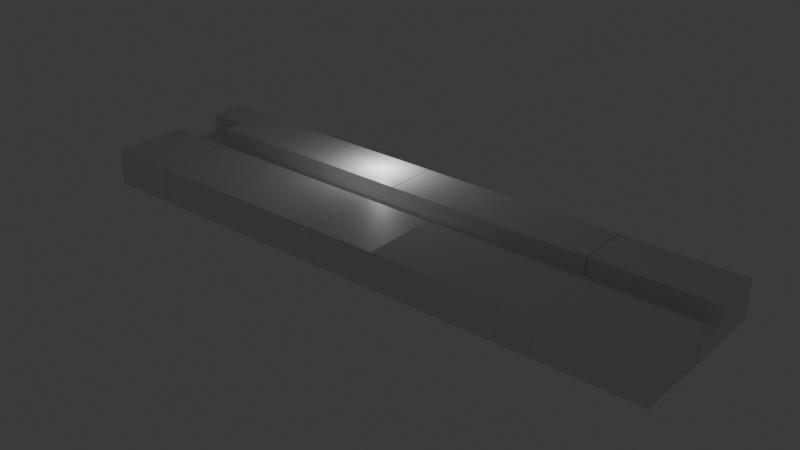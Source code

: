 # Source: floor3.blend  (saved by Blender 4.3.32; exported with 4.5.12 LTS)
import bpy
from mathutils import Matrix  # noqa: F401  (used for matrix-valued properties, if any)

bpy.ops.wm.read_factory_settings(use_empty=True)
scene = bpy.context.scene
scene.name = 'Scene'

# ---- collections
col_collection = bpy.data.collections.new('Collection'); scene.collection.children.link(col_collection)

# ---- materials (node trees are filled in below, after node groups)
mat_material = bpy.data.materials.new('Material')
mat_material.alpha_threshold = 0.0
mat_material.roughness = 0.5
mat_material.line_color = (0.0, 0.0, 0.0, 1.0)
mat_material_001 = bpy.data.materials.new('Material.001')
mat_material_001.alpha_threshold = 0.0
mat_material_001.roughness = 0.5
mat_material_001.line_color = (0.0, 0.0, 0.0, 1.0)
mat_material_002 = bpy.data.materials.new('Material.002')
mat_material_002.alpha_threshold = 0.0
mat_material_002.roughness = 0.5
mat_material_002.line_color = (0.0, 0.0, 0.0, 1.0)
mat_material_003 = bpy.data.materials.new('Material.003')
mat_material_003.alpha_threshold = 0.0
mat_material_003.roughness = 0.5
mat_material_003.line_color = (0.0, 0.0, 0.0, 1.0)
mat_material_004 = bpy.data.materials.new('Material.004')
mat_material_004.alpha_threshold = 0.0
mat_material_004.roughness = 0.5
mat_material_004.line_color = (0.0, 0.0, 0.0, 1.0)
mat_material_005 = bpy.data.materials.new('Material.005')
mat_material_005.alpha_threshold = 0.0
mat_material_005.roughness = 0.5
mat_material_005.line_color = (0.0, 0.0, 0.0, 1.0)
mat_material_006 = bpy.data.materials.new('Material.006')
mat_material_006.alpha_threshold = 0.0
mat_material_006.roughness = 0.5
mat_material_006.line_color = (0.0, 0.0, 0.0, 1.0)
mat_material_007 = bpy.data.materials.new('Material.007')
mat_material_007.alpha_threshold = 0.0
mat_material_007.roughness = 0.5
mat_material_007.line_color = (0.0, 0.0, 0.0, 1.0)
mat_material_008 = bpy.data.materials.new('Material.008')
mat_material_008.alpha_threshold = 0.0
mat_material_008.roughness = 0.5
mat_material_008.line_color = (0.0, 0.0, 0.0, 1.0)
mat_material_009 = bpy.data.materials.new('Material.009')
mat_material_009.alpha_threshold = 0.0
mat_material_009.roughness = 0.5
mat_material_009.line_color = (0.0, 0.0, 0.0, 1.0)
mat_material_010 = bpy.data.materials.new('Material.010')
mat_material_010.alpha_threshold = 0.0
mat_material_010.roughness = 0.5
mat_material_010.line_color = (0.0, 0.0, 0.0, 1.0)
mat_material_011 = bpy.data.materials.new('Material.011')
mat_material_011.alpha_threshold = 0.0
mat_material_011.roughness = 0.5
mat_material_011.line_color = (0.0, 0.0, 0.0, 1.0)
mat_material_012 = bpy.data.materials.new('Material.012')
mat_material_012.alpha_threshold = 0.0
mat_material_012.roughness = 0.5
mat_material_012.line_color = (0.0, 0.0, 0.0, 1.0)
mat_material_013 = bpy.data.materials.new('Material.013')
mat_material_013.alpha_threshold = 0.0
mat_material_013.roughness = 0.5
mat_material_013.line_color = (0.0, 0.0, 0.0, 1.0)
mat_material_014 = bpy.data.materials.new('Material.014')
mat_material_014.alpha_threshold = 0.0
mat_material_014.roughness = 0.5
mat_material_014.line_color = (0.0, 0.0, 0.0, 1.0)
mat_material_015 = bpy.data.materials.new('Material.015')
mat_material_015.alpha_threshold = 0.0
mat_material_015.roughness = 0.5
mat_material_015.line_color = (0.0, 0.0, 0.0, 1.0)
mat_material_016 = bpy.data.materials.new('Material.016')
mat_material_016.alpha_threshold = 0.0
mat_material_016.roughness = 0.5
mat_material_016.line_color = (0.0, 0.0, 0.0, 1.0)
mat_material_017 = bpy.data.materials.new('Material.017')
mat_material_017.alpha_threshold = 0.0
mat_material_017.roughness = 0.5
mat_material_017.line_color = (0.0, 0.0, 0.0, 1.0)
mat_material_018 = bpy.data.materials.new('Material.018')
mat_material_018.alpha_threshold = 0.0
mat_material_018.roughness = 0.5
mat_material_018.line_color = (0.0, 0.0, 0.0, 1.0)
mat_material_019 = bpy.data.materials.new('Material.019')
mat_material_019.alpha_threshold = 0.0
mat_material_019.roughness = 0.5
mat_material_019.line_color = (0.0, 0.0, 0.0, 1.0)

# ---- material node trees
mat_material.use_nodes = True; mat_material.node_tree.nodes.clear()
_N = mat_material.node_tree.nodes; _L = mat_material.node_tree.links
n0 = _N.new('ShaderNodeOutputMaterial'); n0.name = 'Material Output'; n0.location = (300, 300)
n1 = _N.new('ShaderNodeBsdfPrincipled'); n1.name = 'Principled BSDF'; n1.location = (10, 300)
n1.inputs[3].default_value = 1.45
_L.new(n1.outputs[0], n0.inputs[0])
n0.is_active_output = True
mat_material_001.use_nodes = True; mat_material_001.node_tree.nodes.clear()
_N = mat_material_001.node_tree.nodes; _L = mat_material_001.node_tree.links
n0 = _N.new('ShaderNodeOutputMaterial'); n0.name = 'Material Output'; n0.location = (300, 300)
n1 = _N.new('ShaderNodeBsdfPrincipled'); n1.name = 'Principled BSDF'; n1.location = (10, 300)
n1.inputs[3].default_value = 1.45
_L.new(n1.outputs[0], n0.inputs[0])
n0.is_active_output = True
mat_material_002.use_nodes = True; mat_material_002.node_tree.nodes.clear()
_N = mat_material_002.node_tree.nodes; _L = mat_material_002.node_tree.links
n0 = _N.new('ShaderNodeOutputMaterial'); n0.name = 'Material Output'; n0.location = (300, 300)
n1 = _N.new('ShaderNodeBsdfPrincipled'); n1.name = 'Principled BSDF'; n1.location = (10, 300)
n1.inputs[3].default_value = 1.45
_L.new(n1.outputs[0], n0.inputs[0])
n0.is_active_output = True
mat_material_003.use_nodes = True; mat_material_003.node_tree.nodes.clear()
_N = mat_material_003.node_tree.nodes; _L = mat_material_003.node_tree.links
n0 = _N.new('ShaderNodeOutputMaterial'); n0.name = 'Material Output'; n0.location = (300, 300)
n1 = _N.new('ShaderNodeBsdfPrincipled'); n1.name = 'Principled BSDF'; n1.location = (10, 300)
n1.inputs[3].default_value = 1.45
_L.new(n1.outputs[0], n0.inputs[0])
n0.is_active_output = True
mat_material_004.use_nodes = True; mat_material_004.node_tree.nodes.clear()
_N = mat_material_004.node_tree.nodes; _L = mat_material_004.node_tree.links
n0 = _N.new('ShaderNodeOutputMaterial'); n0.name = 'Material Output'; n0.location = (300, 300)
n1 = _N.new('ShaderNodeBsdfPrincipled'); n1.name = 'Principled BSDF'; n1.location = (10, 300)
n1.inputs[3].default_value = 1.45
_L.new(n1.outputs[0], n0.inputs[0])
n0.is_active_output = True
mat_material_005.use_nodes = True; mat_material_005.node_tree.nodes.clear()
_N = mat_material_005.node_tree.nodes; _L = mat_material_005.node_tree.links
n0 = _N.new('ShaderNodeOutputMaterial'); n0.name = 'Material Output'; n0.location = (300, 300)
n1 = _N.new('ShaderNodeBsdfPrincipled'); n1.name = 'Principled BSDF'; n1.location = (10, 300)
n1.inputs[3].default_value = 1.45
_L.new(n1.outputs[0], n0.inputs[0])
n0.is_active_output = True
mat_material_006.use_nodes = True; mat_material_006.node_tree.nodes.clear()
_N = mat_material_006.node_tree.nodes; _L = mat_material_006.node_tree.links
n0 = _N.new('ShaderNodeOutputMaterial'); n0.name = 'Material Output'; n0.location = (300, 300)
n1 = _N.new('ShaderNodeBsdfPrincipled'); n1.name = 'Principled BSDF'; n1.location = (10, 300)
n1.inputs[3].default_value = 1.45
_L.new(n1.outputs[0], n0.inputs[0])
n0.is_active_output = True
mat_material_007.use_nodes = True; mat_material_007.node_tree.nodes.clear()
_N = mat_material_007.node_tree.nodes; _L = mat_material_007.node_tree.links
n0 = _N.new('ShaderNodeOutputMaterial'); n0.name = 'Material Output'; n0.location = (300, 300)
n1 = _N.new('ShaderNodeBsdfPrincipled'); n1.name = 'Principled BSDF'; n1.location = (10, 300)
n1.inputs[3].default_value = 1.45
_L.new(n1.outputs[0], n0.inputs[0])
n0.is_active_output = True
mat_material_008.use_nodes = True; mat_material_008.node_tree.nodes.clear()
_N = mat_material_008.node_tree.nodes; _L = mat_material_008.node_tree.links
n0 = _N.new('ShaderNodeOutputMaterial'); n0.name = 'Material Output'; n0.location = (300, 300)
n1 = _N.new('ShaderNodeBsdfPrincipled'); n1.name = 'Principled BSDF'; n1.location = (10, 300)
n1.inputs[3].default_value = 1.45
_L.new(n1.outputs[0], n0.inputs[0])
n0.is_active_output = True
mat_material_009.use_nodes = True; mat_material_009.node_tree.nodes.clear()
_N = mat_material_009.node_tree.nodes; _L = mat_material_009.node_tree.links
n0 = _N.new('ShaderNodeOutputMaterial'); n0.name = 'Material Output'; n0.location = (300, 300)
n1 = _N.new('ShaderNodeBsdfPrincipled'); n1.name = 'Principled BSDF'; n1.location = (10, 300)
n1.inputs[3].default_value = 1.45
_L.new(n1.outputs[0], n0.inputs[0])
n0.is_active_output = True
mat_material_010.use_nodes = True; mat_material_010.node_tree.nodes.clear()
_N = mat_material_010.node_tree.nodes; _L = mat_material_010.node_tree.links
n0 = _N.new('ShaderNodeOutputMaterial'); n0.name = 'Material Output'; n0.location = (300, 300)
n1 = _N.new('ShaderNodeBsdfPrincipled'); n1.name = 'Principled BSDF'; n1.location = (10, 300)
n1.inputs[3].default_value = 1.45
_L.new(n1.outputs[0], n0.inputs[0])
n0.is_active_output = True
mat_material_011.use_nodes = True; mat_material_011.node_tree.nodes.clear()
_N = mat_material_011.node_tree.nodes; _L = mat_material_011.node_tree.links
n0 = _N.new('ShaderNodeOutputMaterial'); n0.name = 'Material Output'; n0.location = (300, 300)
n1 = _N.new('ShaderNodeBsdfPrincipled'); n1.name = 'Principled BSDF'; n1.location = (10, 300)
n1.inputs[3].default_value = 1.45
_L.new(n1.outputs[0], n0.inputs[0])
n0.is_active_output = True
mat_material_012.use_nodes = True; mat_material_012.node_tree.nodes.clear()
_N = mat_material_012.node_tree.nodes; _L = mat_material_012.node_tree.links
n0 = _N.new('ShaderNodeOutputMaterial'); n0.name = 'Material Output'; n0.location = (300, 300)
n1 = _N.new('ShaderNodeBsdfPrincipled'); n1.name = 'Principled BSDF'; n1.location = (10, 300)
n1.inputs[3].default_value = 1.45
_L.new(n1.outputs[0], n0.inputs[0])
n0.is_active_output = True
mat_material_013.use_nodes = True; mat_material_013.node_tree.nodes.clear()
_N = mat_material_013.node_tree.nodes; _L = mat_material_013.node_tree.links
n0 = _N.new('ShaderNodeOutputMaterial'); n0.name = 'Material Output'; n0.location = (300, 300)
n1 = _N.new('ShaderNodeBsdfPrincipled'); n1.name = 'Principled BSDF'; n1.location = (10, 300)
n1.inputs[3].default_value = 1.45
_L.new(n1.outputs[0], n0.inputs[0])
n0.is_active_output = True
mat_material_014.use_nodes = True; mat_material_014.node_tree.nodes.clear()
_N = mat_material_014.node_tree.nodes; _L = mat_material_014.node_tree.links
n0 = _N.new('ShaderNodeOutputMaterial'); n0.name = 'Material Output'; n0.location = (300, 300)
n1 = _N.new('ShaderNodeBsdfPrincipled'); n1.name = 'Principled BSDF'; n1.location = (10, 300)
n1.inputs[3].default_value = 1.45
_L.new(n1.outputs[0], n0.inputs[0])
n0.is_active_output = True
mat_material_015.use_nodes = True; mat_material_015.node_tree.nodes.clear()
_N = mat_material_015.node_tree.nodes; _L = mat_material_015.node_tree.links
n0 = _N.new('ShaderNodeOutputMaterial'); n0.name = 'Material Output'; n0.location = (300, 300)
n1 = _N.new('ShaderNodeBsdfPrincipled'); n1.name = 'Principled BSDF'; n1.location = (10, 300)
n1.inputs[3].default_value = 1.45
_L.new(n1.outputs[0], n0.inputs[0])
n0.is_active_output = True
mat_material_016.use_nodes = True; mat_material_016.node_tree.nodes.clear()
_N = mat_material_016.node_tree.nodes; _L = mat_material_016.node_tree.links
n0 = _N.new('ShaderNodeOutputMaterial'); n0.name = 'Material Output'; n0.location = (300, 300)
n1 = _N.new('ShaderNodeBsdfPrincipled'); n1.name = 'Principled BSDF'; n1.location = (10, 300)
n1.inputs[3].default_value = 1.45
_L.new(n1.outputs[0], n0.inputs[0])
n0.is_active_output = True
mat_material_017.use_nodes = True; mat_material_017.node_tree.nodes.clear()
_N = mat_material_017.node_tree.nodes; _L = mat_material_017.node_tree.links
n0 = _N.new('ShaderNodeOutputMaterial'); n0.name = 'Material Output'; n0.location = (300, 300)
n1 = _N.new('ShaderNodeBsdfPrincipled'); n1.name = 'Principled BSDF'; n1.location = (10, 300)
n1.inputs[3].default_value = 1.45
_L.new(n1.outputs[0], n0.inputs[0])
n0.is_active_output = True
mat_material_018.use_nodes = True; mat_material_018.node_tree.nodes.clear()
_N = mat_material_018.node_tree.nodes; _L = mat_material_018.node_tree.links
n0 = _N.new('ShaderNodeOutputMaterial'); n0.name = 'Material Output'; n0.location = (300, 300)
n1 = _N.new('ShaderNodeBsdfPrincipled'); n1.name = 'Principled BSDF'; n1.location = (10, 300)
n1.inputs[3].default_value = 1.45
_L.new(n1.outputs[0], n0.inputs[0])
n0.is_active_output = True
mat_material_019.use_nodes = True; mat_material_019.node_tree.nodes.clear()
_N = mat_material_019.node_tree.nodes; _L = mat_material_019.node_tree.links
n0 = _N.new('ShaderNodeOutputMaterial'); n0.name = 'Material Output'; n0.location = (300, 300)
n1 = _N.new('ShaderNodeBsdfPrincipled'); n1.name = 'Principled BSDF'; n1.location = (10, 300)
n1.inputs[3].default_value = 1.45
_L.new(n1.outputs[0], n0.inputs[0])
n0.is_active_output = True

# ---- world
world_world = bpy.data.worlds.new('World'); scene.world = world_world
world_world.use_nodes = True; world_world.node_tree.nodes.clear()
_N = world_world.node_tree.nodes; _L = world_world.node_tree.links
n0 = _N.new('ShaderNodeOutputWorld'); n0.name = 'World Output'; n0.location = (300, 300)
n1 = _N.new('ShaderNodeBackground'); n1.name = 'Background'; n1.location = (10, 300)
n1.inputs[0].default_value = (0.05088, 0.05088, 0.05088, 1.0)
_L.new(n1.outputs[0], n0.inputs[0])
n0.is_active_output = True
world_world.color = (0.05088, 0.05088, 0.05088)
world_world.sun_shadow_jitter_overblur = 0.0

# ---- lights
light_light = bpy.data.lights.new('Light', 'POINT')
light_light.energy = 1000.0
light_light.shadow_soft_size = 0.1

# ---- meshes
me_cube = bpy.data.meshes.new('Cube')
me_cube.from_pydata([(1.0, 1.0, 1.0), (1.0, 1.0, -1.0), (1.0, -1.0, 1.0), (1.0, -1.0, -1.0), (-1.0, 1.0, 1.0), (-1.0, 1.0, -1.0), (-1.0, -1.0, 1.0), (-1.0, -1.0, -1.0)], [], [(0, 4, 6, 2), (3, 2, 6, 7), (7, 6, 4, 5), (5, 1, 3, 7), (1, 0, 2, 3), (5, 4, 0, 1)])
_uv = me_cube.uv_layers.new(name='UVMap')
_uv.uv.foreach_set('vector', [0.625, 0.5, 0.875, 0.5, 0.875, 0.75, 0.625, 0.75, 0.375, 0.75, 0.625, 0.75, 0.625, 1.0, 0.375, 1.0, 0.375, 0.0, 0.625, 0.0, 0.625, 0.25, 0.375, 0.25, 0.125, 0.5, 0.375, 0.5, 0.375, 0.75, 0.125, 0.75, 0.375, 0.5, 0.625, 0.5, 0.625, 0.75, 0.375, 0.75, 0.375, 0.25, 0.625, 0.25, 0.625, 0.5, 0.375, 0.5])
me_cube.materials.append(mat_material)
me_cube.use_mirror_vertex_groups = False
me_cube.update()
me_cube_001 = bpy.data.meshes.new('Cube.001')
me_cube_001.from_pydata([(1.0, 1.0, 1.0), (1.0, 1.0, -1.0), (1.0, -1.0, 1.0), (1.0, -1.0, -1.0), (-1.0, 1.0, 1.0), (-1.0, 1.0, -1.0), (-1.0, -1.0, 1.0), (-1.0, -1.0, -1.0)], [], [(0, 4, 6, 2), (3, 2, 6, 7), (7, 6, 4, 5), (5, 1, 3, 7), (1, 0, 2, 3), (5, 4, 0, 1)])
_uv = me_cube_001.uv_layers.new(name='UVMap')
_uv.uv.foreach_set('vector', [0.625, 0.5, 0.875, 0.5, 0.875, 0.75, 0.625, 0.75, 0.375, 0.75, 0.625, 0.75, 0.625, 1.0, 0.375, 1.0, 0.375, 0.0, 0.625, 0.0, 0.625, 0.25, 0.375, 0.25, 0.125, 0.5, 0.375, 0.5, 0.375, 0.75, 0.125, 0.75, 0.375, 0.5, 0.625, 0.5, 0.625, 0.75, 0.375, 0.75, 0.375, 0.25, 0.625, 0.25, 0.625, 0.5, 0.375, 0.5])
me_cube_001.materials.append(mat_material_001)
me_cube_001.use_mirror_vertex_groups = False
me_cube_001.update()
me_cube_002 = bpy.data.meshes.new('Cube.002')
me_cube_002.from_pydata([(1.0, 1.0, 1.0), (1.0, 1.0, -1.0), (1.0, -1.0, 1.0), (1.0, -1.0, -1.0), (-1.0, 1.0, 1.0), (-1.0, 1.0, -1.0), (-1.0, -1.0, 1.0), (-1.0, -1.0, -1.0)], [], [(0, 4, 6, 2), (3, 2, 6, 7), (7, 6, 4, 5), (5, 1, 3, 7), (1, 0, 2, 3), (5, 4, 0, 1)])
_uv = me_cube_002.uv_layers.new(name='UVMap')
_uv.uv.foreach_set('vector', [0.625, 0.5, 0.875, 0.5, 0.875, 0.75, 0.625, 0.75, 0.375, 0.75, 0.625, 0.75, 0.625, 1.0, 0.375, 1.0, 0.375, 0.0, 0.625, 0.0, 0.625, 0.25, 0.375, 0.25, 0.125, 0.5, 0.375, 0.5, 0.375, 0.75, 0.125, 0.75, 0.375, 0.5, 0.625, 0.5, 0.625, 0.75, 0.375, 0.75, 0.375, 0.25, 0.625, 0.25, 0.625, 0.5, 0.375, 0.5])
me_cube_002.materials.append(mat_material_002)
me_cube_002.use_mirror_vertex_groups = False
me_cube_002.update()
me_cube_003 = bpy.data.meshes.new('Cube.003')
me_cube_003.from_pydata([(1.0, 1.0, 1.0), (1.0, 1.0, -1.0), (1.0, -1.0, 1.0), (1.0, -1.0, -1.0), (-1.0, 1.0, 1.0), (-1.0, 1.0, -1.0), (-1.0, -1.0, 1.0), (-1.0, -1.0, -1.0)], [], [(0, 4, 6, 2), (3, 2, 6, 7), (7, 6, 4, 5), (5, 1, 3, 7), (1, 0, 2, 3), (5, 4, 0, 1)])
_uv = me_cube_003.uv_layers.new(name='UVMap')
_uv.uv.foreach_set('vector', [0.625, 0.5, 0.875, 0.5, 0.875, 0.75, 0.625, 0.75, 0.375, 0.75, 0.625, 0.75, 0.625, 1.0, 0.375, 1.0, 0.375, 0.0, 0.625, 0.0, 0.625, 0.25, 0.375, 0.25, 0.125, 0.5, 0.375, 0.5, 0.375, 0.75, 0.125, 0.75, 0.375, 0.5, 0.625, 0.5, 0.625, 0.75, 0.375, 0.75, 0.375, 0.25, 0.625, 0.25, 0.625, 0.5, 0.375, 0.5])
me_cube_003.materials.append(mat_material_003)
me_cube_003.use_mirror_vertex_groups = False
me_cube_003.update()
me_cube_004 = bpy.data.meshes.new('Cube.004')
me_cube_004.from_pydata([(1.0, 1.0, 1.0), (1.0, 1.0, -1.0), (1.0, -1.0, 1.0), (1.0, -1.0, -1.0), (-1.0, 1.0, 1.0), (-1.0, 1.0, -1.0), (-1.0, -1.0, 1.0), (-1.0, -1.0, -1.0)], [], [(0, 4, 6, 2), (3, 2, 6, 7), (7, 6, 4, 5), (5, 1, 3, 7), (1, 0, 2, 3), (5, 4, 0, 1)])
_uv = me_cube_004.uv_layers.new(name='UVMap')
_uv.uv.foreach_set('vector', [0.625, 0.5, 0.875, 0.5, 0.875, 0.75, 0.625, 0.75, 0.375, 0.75, 0.625, 0.75, 0.625, 1.0, 0.375, 1.0, 0.375, 0.0, 0.625, 0.0, 0.625, 0.25, 0.375, 0.25, 0.125, 0.5, 0.375, 0.5, 0.375, 0.75, 0.125, 0.75, 0.375, 0.5, 0.625, 0.5, 0.625, 0.75, 0.375, 0.75, 0.375, 0.25, 0.625, 0.25, 0.625, 0.5, 0.375, 0.5])
me_cube_004.materials.append(mat_material_004)
me_cube_004.use_mirror_vertex_groups = False
me_cube_004.update()
me_cube_005 = bpy.data.meshes.new('Cube.005')
me_cube_005.from_pydata([(1.0, 1.0, 1.0), (1.0, 1.0, -1.0), (1.0, -1.0, 1.0), (1.0, -1.0, -1.0), (-1.0, 1.0, 1.0), (-1.0, 1.0, -1.0), (-1.0, -1.0, 1.0), (-1.0, -1.0, -1.0)], [], [(0, 4, 6, 2), (3, 2, 6, 7), (7, 6, 4, 5), (5, 1, 3, 7), (1, 0, 2, 3), (5, 4, 0, 1)])
_uv = me_cube_005.uv_layers.new(name='UVMap')
_uv.uv.foreach_set('vector', [0.625, 0.5, 0.875, 0.5, 0.875, 0.75, 0.625, 0.75, 0.375, 0.75, 0.625, 0.75, 0.625, 1.0, 0.375, 1.0, 0.375, 0.0, 0.625, 0.0, 0.625, 0.25, 0.375, 0.25, 0.125, 0.5, 0.375, 0.5, 0.375, 0.75, 0.125, 0.75, 0.375, 0.5, 0.625, 0.5, 0.625, 0.75, 0.375, 0.75, 0.375, 0.25, 0.625, 0.25, 0.625, 0.5, 0.375, 0.5])
me_cube_005.materials.append(mat_material_005)
me_cube_005.use_mirror_vertex_groups = False
me_cube_005.update()
me_cube_006 = bpy.data.meshes.new('Cube.006')
me_cube_006.from_pydata([(1.0, 1.0, 1.0), (1.0, 1.0, -1.0), (1.0, -1.0, 1.0), (1.0, -1.0, -1.0), (-1.0, 1.0, 1.0), (-1.0, 1.0, -1.0), (-1.0, -1.0, 1.0), (-1.0, -1.0, -1.0)], [], [(0, 4, 6, 2), (3, 2, 6, 7), (7, 6, 4, 5), (5, 1, 3, 7), (1, 0, 2, 3), (5, 4, 0, 1)])
_uv = me_cube_006.uv_layers.new(name='UVMap')
_uv.uv.foreach_set('vector', [0.625, 0.5, 0.875, 0.5, 0.875, 0.75, 0.625, 0.75, 0.375, 0.75, 0.625, 0.75, 0.625, 1.0, 0.375, 1.0, 0.375, 0.0, 0.625, 0.0, 0.625, 0.25, 0.375, 0.25, 0.125, 0.5, 0.375, 0.5, 0.375, 0.75, 0.125, 0.75, 0.375, 0.5, 0.625, 0.5, 0.625, 0.75, 0.375, 0.75, 0.375, 0.25, 0.625, 0.25, 0.625, 0.5, 0.375, 0.5])
me_cube_006.materials.append(mat_material_006)
me_cube_006.use_mirror_vertex_groups = False
me_cube_006.update()
me_cube_007 = bpy.data.meshes.new('Cube.007')
me_cube_007.from_pydata([(1.0, 1.0, 1.0), (1.0, 1.0, -1.0), (1.0, -1.0, 1.0), (1.0, -1.0, -1.0), (-1.0, 1.0, 1.0), (-1.0, 1.0, -1.0), (-1.0, -1.0, 1.0), (-1.0, -1.0, -1.0)], [], [(0, 4, 6, 2), (3, 2, 6, 7), (7, 6, 4, 5), (5, 1, 3, 7), (1, 0, 2, 3), (5, 4, 0, 1)])
_uv = me_cube_007.uv_layers.new(name='UVMap')
_uv.uv.foreach_set('vector', [0.625, 0.5, 0.875, 0.5, 0.875, 0.75, 0.625, 0.75, 0.375, 0.75, 0.625, 0.75, 0.625, 1.0, 0.375, 1.0, 0.375, 0.0, 0.625, 0.0, 0.625, 0.25, 0.375, 0.25, 0.125, 0.5, 0.375, 0.5, 0.375, 0.75, 0.125, 0.75, 0.375, 0.5, 0.625, 0.5, 0.625, 0.75, 0.375, 0.75, 0.375, 0.25, 0.625, 0.25, 0.625, 0.5, 0.375, 0.5])
me_cube_007.materials.append(mat_material_007)
me_cube_007.use_mirror_vertex_groups = False
me_cube_007.update()
me_cube_008 = bpy.data.meshes.new('Cube.008')
me_cube_008.from_pydata([(1.0, 1.0, 1.0), (1.0, 1.0, -1.0), (1.0, -1.0, 1.0), (1.0, -1.0, -1.0), (-1.0, 1.0, 1.0), (-1.0, 1.0, -1.0), (-1.0, -1.0, 1.0), (-1.0, -1.0, -1.0)], [], [(0, 4, 6, 2), (3, 2, 6, 7), (7, 6, 4, 5), (5, 1, 3, 7), (1, 0, 2, 3), (5, 4, 0, 1)])
_uv = me_cube_008.uv_layers.new(name='UVMap')
_uv.uv.foreach_set('vector', [0.625, 0.5, 0.875, 0.5, 0.875, 0.75, 0.625, 0.75, 0.375, 0.75, 0.625, 0.75, 0.625, 1.0, 0.375, 1.0, 0.375, 0.0, 0.625, 0.0, 0.625, 0.25, 0.375, 0.25, 0.125, 0.5, 0.375, 0.5, 0.375, 0.75, 0.125, 0.75, 0.375, 0.5, 0.625, 0.5, 0.625, 0.75, 0.375, 0.75, 0.375, 0.25, 0.625, 0.25, 0.625, 0.5, 0.375, 0.5])
me_cube_008.materials.append(mat_material_008)
me_cube_008.use_mirror_vertex_groups = False
me_cube_008.update()
me_cube_009 = bpy.data.meshes.new('Cube.009')
me_cube_009.from_pydata([(1.0, 1.0, 1.0), (1.0, 1.0, -1.0), (1.0, -1.0, 1.0), (1.0, -1.0, -1.0), (-1.0, 1.0, 1.0), (-1.0, 1.0, -1.0), (-1.0, -1.0, 1.0), (-1.0, -1.0, -1.0)], [], [(0, 4, 6, 2), (3, 2, 6, 7), (7, 6, 4, 5), (5, 1, 3, 7), (1, 0, 2, 3), (5, 4, 0, 1)])
_uv = me_cube_009.uv_layers.new(name='UVMap')
_uv.uv.foreach_set('vector', [0.625, 0.5, 0.875, 0.5, 0.875, 0.75, 0.625, 0.75, 0.375, 0.75, 0.625, 0.75, 0.625, 1.0, 0.375, 1.0, 0.375, 0.0, 0.625, 0.0, 0.625, 0.25, 0.375, 0.25, 0.125, 0.5, 0.375, 0.5, 0.375, 0.75, 0.125, 0.75, 0.375, 0.5, 0.625, 0.5, 0.625, 0.75, 0.375, 0.75, 0.375, 0.25, 0.625, 0.25, 0.625, 0.5, 0.375, 0.5])
me_cube_009.materials.append(mat_material_009)
me_cube_009.use_mirror_vertex_groups = False
me_cube_009.update()
me_cube_010 = bpy.data.meshes.new('Cube.010')
me_cube_010.from_pydata([(1.0, 1.0, 1.0), (1.0, 1.0, -1.0), (1.0, -1.0, 1.0), (1.0, -1.0, -1.0), (-1.0, 1.0, 1.0), (-1.0, 1.0, -1.0), (-1.0, -1.0, 1.0), (-1.0, -1.0, -1.0)], [], [(0, 4, 6, 2), (3, 2, 6, 7), (7, 6, 4, 5), (5, 1, 3, 7), (1, 0, 2, 3), (5, 4, 0, 1)])
_uv = me_cube_010.uv_layers.new(name='UVMap')
_uv.uv.foreach_set('vector', [0.625, 0.5, 0.875, 0.5, 0.875, 0.75, 0.625, 0.75, 0.375, 0.75, 0.625, 0.75, 0.625, 1.0, 0.375, 1.0, 0.375, 0.0, 0.625, 0.0, 0.625, 0.25, 0.375, 0.25, 0.125, 0.5, 0.375, 0.5, 0.375, 0.75, 0.125, 0.75, 0.375, 0.5, 0.625, 0.5, 0.625, 0.75, 0.375, 0.75, 0.375, 0.25, 0.625, 0.25, 0.625, 0.5, 0.375, 0.5])
me_cube_010.materials.append(mat_material_010)
me_cube_010.use_mirror_vertex_groups = False
me_cube_010.update()
me_cube_011 = bpy.data.meshes.new('Cube.011')
me_cube_011.from_pydata([(1.0, 1.0, 1.0), (1.0, 1.0, -1.0), (1.0, -1.0, 1.0), (1.0, -1.0, -1.0), (-1.0, 1.0, 1.0), (-1.0, 1.0, -1.0), (-1.0, -1.0, 1.0), (-1.0, -1.0, -1.0)], [], [(0, 4, 6, 2), (3, 2, 6, 7), (7, 6, 4, 5), (5, 1, 3, 7), (1, 0, 2, 3), (5, 4, 0, 1)])
_uv = me_cube_011.uv_layers.new(name='UVMap')
_uv.uv.foreach_set('vector', [0.625, 0.5, 0.875, 0.5, 0.875, 0.75, 0.625, 0.75, 0.375, 0.75, 0.625, 0.75, 0.625, 1.0, 0.375, 1.0, 0.375, 0.0, 0.625, 0.0, 0.625, 0.25, 0.375, 0.25, 0.125, 0.5, 0.375, 0.5, 0.375, 0.75, 0.125, 0.75, 0.375, 0.5, 0.625, 0.5, 0.625, 0.75, 0.375, 0.75, 0.375, 0.25, 0.625, 0.25, 0.625, 0.5, 0.375, 0.5])
me_cube_011.materials.append(mat_material_011)
me_cube_011.use_mirror_vertex_groups = False
me_cube_011.update()
me_cube_012 = bpy.data.meshes.new('Cube.012')
me_cube_012.from_pydata([(1.0, 1.0, 1.0), (1.0, 1.0, -1.0), (1.0, -1.0, 1.0), (1.0, -1.0, -1.0), (-1.0, 1.0, 1.0), (-1.0, 1.0, -1.0), (-1.0, -1.0, 1.0), (-1.0, -1.0, -1.0)], [], [(0, 4, 6, 2), (3, 2, 6, 7), (7, 6, 4, 5), (5, 1, 3, 7), (1, 0, 2, 3), (5, 4, 0, 1)])
_uv = me_cube_012.uv_layers.new(name='UVMap')
_uv.uv.foreach_set('vector', [0.625, 0.5, 0.875, 0.5, 0.875, 0.75, 0.625, 0.75, 0.375, 0.75, 0.625, 0.75, 0.625, 1.0, 0.375, 1.0, 0.375, 0.0, 0.625, 0.0, 0.625, 0.25, 0.375, 0.25, 0.125, 0.5, 0.375, 0.5, 0.375, 0.75, 0.125, 0.75, 0.375, 0.5, 0.625, 0.5, 0.625, 0.75, 0.375, 0.75, 0.375, 0.25, 0.625, 0.25, 0.625, 0.5, 0.375, 0.5])
me_cube_012.materials.append(mat_material_012)
me_cube_012.use_mirror_vertex_groups = False
me_cube_012.update()
me_cube_013 = bpy.data.meshes.new('Cube.013')
me_cube_013.from_pydata([(1.0, 1.0, 1.0), (1.0, 1.0, -1.0), (1.0, -1.0, 1.0), (1.0, -1.0, -1.0), (-1.0, 1.0, 1.0), (-1.0, 1.0, -1.0), (-1.0, -1.0, 1.0), (-1.0, -1.0, -1.0)], [], [(0, 4, 6, 2), (3, 2, 6, 7), (7, 6, 4, 5), (5, 1, 3, 7), (1, 0, 2, 3), (5, 4, 0, 1)])
_uv = me_cube_013.uv_layers.new(name='UVMap')
_uv.uv.foreach_set('vector', [0.625, 0.5, 0.875, 0.5, 0.875, 0.75, 0.625, 0.75, 0.375, 0.75, 0.625, 0.75, 0.625, 1.0, 0.375, 1.0, 0.375, 0.0, 0.625, 0.0, 0.625, 0.25, 0.375, 0.25, 0.125, 0.5, 0.375, 0.5, 0.375, 0.75, 0.125, 0.75, 0.375, 0.5, 0.625, 0.5, 0.625, 0.75, 0.375, 0.75, 0.375, 0.25, 0.625, 0.25, 0.625, 0.5, 0.375, 0.5])
me_cube_013.materials.append(mat_material_013)
me_cube_013.use_mirror_vertex_groups = False
me_cube_013.update()
me_cube_014 = bpy.data.meshes.new('Cube.014')
me_cube_014.from_pydata([(1.0, 1.0, 1.0), (1.0, 1.0, -1.0), (1.0, -1.0, 1.0), (1.0, -1.0, -1.0), (-1.0, 1.0, 1.0), (-1.0, 1.0, -1.0), (-1.0, -1.0, 1.0), (-1.0, -1.0, -1.0)], [], [(0, 4, 6, 2), (3, 2, 6, 7), (7, 6, 4, 5), (5, 1, 3, 7), (1, 0, 2, 3), (5, 4, 0, 1)])
_uv = me_cube_014.uv_layers.new(name='UVMap')
_uv.uv.foreach_set('vector', [0.625, 0.5, 0.875, 0.5, 0.875, 0.75, 0.625, 0.75, 0.375, 0.75, 0.625, 0.75, 0.625, 1.0, 0.375, 1.0, 0.375, 0.0, 0.625, 0.0, 0.625, 0.25, 0.375, 0.25, 0.125, 0.5, 0.375, 0.5, 0.375, 0.75, 0.125, 0.75, 0.375, 0.5, 0.625, 0.5, 0.625, 0.75, 0.375, 0.75, 0.375, 0.25, 0.625, 0.25, 0.625, 0.5, 0.375, 0.5])
me_cube_014.materials.append(mat_material_014)
me_cube_014.use_mirror_vertex_groups = False
me_cube_014.update()
me_cube_015 = bpy.data.meshes.new('Cube.015')
me_cube_015.from_pydata([(1.0, 1.0, 1.0), (1.0, 1.0, -1.0), (1.0, -1.0, 1.0), (1.0, -1.0, -1.0), (-1.0, 1.0, 1.0), (-1.0, 1.0, -1.0), (-1.0, -1.0, 1.0), (-1.0, -1.0, -1.0)], [], [(0, 4, 6, 2), (3, 2, 6, 7), (7, 6, 4, 5), (5, 1, 3, 7), (1, 0, 2, 3), (5, 4, 0, 1)])
_uv = me_cube_015.uv_layers.new(name='UVMap')
_uv.uv.foreach_set('vector', [0.625, 0.5, 0.875, 0.5, 0.875, 0.75, 0.625, 0.75, 0.375, 0.75, 0.625, 0.75, 0.625, 1.0, 0.375, 1.0, 0.375, 0.0, 0.625, 0.0, 0.625, 0.25, 0.375, 0.25, 0.125, 0.5, 0.375, 0.5, 0.375, 0.75, 0.125, 0.75, 0.375, 0.5, 0.625, 0.5, 0.625, 0.75, 0.375, 0.75, 0.375, 0.25, 0.625, 0.25, 0.625, 0.5, 0.375, 0.5])
me_cube_015.materials.append(mat_material_015)
me_cube_015.use_mirror_vertex_groups = False
me_cube_015.update()
me_cube_016 = bpy.data.meshes.new('Cube.016')
me_cube_016.from_pydata([(1.0, 1.0, 1.0), (1.0, 1.0, -1.0), (1.0, -1.0, 1.0), (1.0, -1.0, -1.0), (-1.0, -1.0, 1.0), (-1.0, -1.0, -1.0), (-0.8696, 1.0, -1.0), (-1.0, 2.105, -1.0), (-1.0, 2.105, 1.0), (-0.8696, 1.0, 1.0), (-0.8696, 2.105, -1.0), (-0.8696, 2.105, 1.0)], [], [(4, 8, 7, 5), (3, 2, 4, 5), (5, 7, 10, 6, 1, 3), (1, 0, 2, 3), (7, 8, 11, 10), (6, 9, 0, 1), (9, 6, 10, 11), (9, 11, 8, 4, 2, 0)])
_uv = me_cube_016.uv_layers.new(name='UVMap')
_uv.uv.foreach_set('vector', [0.625, 0.0, 0.625, 0.25, 0.375, 0.25, 0.375, 0.0, 0.375, 0.75, 0.625, 0.75, 0.625, 1.0, 0.375, 1.0, 0.125, 0.75, 0.125, 0.5, 0.25, 0.5, 0.25, 0.5, 0.375, 0.5, 0.375, 0.75, 0.375, 0.5, 0.625, 0.5, 0.625, 0.75, 0.375, 0.75, 0.375, 0.25, 0.625, 0.25, 0.625, 0.375, 0.375, 0.375, 0.375, 0.375, 0.625, 0.375, 0.625, 0.5, 0.375, 0.5, 0.625, 0.375, 0.375, 0.375, 0.375, 0.375, 0.625, 0.375, 0.75, 0.5, 0.75, 0.5, 0.875, 0.5, 0.875, 0.75, 0.625, 0.75, 0.625, 0.5])
me_cube_016.materials.append(mat_material_016)
me_cube_016.use_mirror_vertex_groups = False
me_cube_016.update()
me_cube_017 = bpy.data.meshes.new('Cube.017')
me_cube_017.from_pydata([(1.0, 1.0, 1.0), (1.0, 1.0, -1.0), (1.0, -1.0, 1.0), (1.0, -1.0, -1.0), (-1.0, 1.0, 1.0), (-1.0, 1.0, -1.0), (-1.0, -1.0, 1.0), (-1.0, -1.0, -1.0)], [], [(0, 4, 6, 2), (3, 2, 6, 7), (7, 6, 4, 5), (5, 1, 3, 7), (1, 0, 2, 3), (5, 4, 0, 1)])
_uv = me_cube_017.uv_layers.new(name='UVMap')
_uv.uv.foreach_set('vector', [0.625, 0.5, 0.875, 0.5, 0.875, 0.75, 0.625, 0.75, 0.375, 0.75, 0.625, 0.75, 0.625, 1.0, 0.375, 1.0, 0.375, 0.0, 0.625, 0.0, 0.625, 0.25, 0.375, 0.25, 0.125, 0.5, 0.375, 0.5, 0.375, 0.75, 0.125, 0.75, 0.375, 0.5, 0.625, 0.5, 0.625, 0.75, 0.375, 0.75, 0.375, 0.25, 0.625, 0.25, 0.625, 0.5, 0.375, 0.5])
me_cube_017.materials.append(mat_material_017)
me_cube_017.use_mirror_vertex_groups = False
me_cube_017.update()
me_cube_018 = bpy.data.meshes.new('Cube.018')
me_cube_018.from_pydata([(1.0, 1.0, 1.0), (1.0, 1.0, -1.0), (1.0, -1.0, 1.0), (1.0, -1.0, -1.0), (-1.0, 1.0, 1.0), (-1.0, 1.0, -1.0), (-1.0, -1.0, 1.0), (-1.0, -1.0, -1.0)], [], [(0, 4, 6, 2), (3, 2, 6, 7), (7, 6, 4, 5), (5, 1, 3, 7), (1, 0, 2, 3), (5, 4, 0, 1)])
_uv = me_cube_018.uv_layers.new(name='UVMap')
_uv.uv.foreach_set('vector', [0.625, 0.5, 0.875, 0.5, 0.875, 0.75, 0.625, 0.75, 0.375, 0.75, 0.625, 0.75, 0.625, 1.0, 0.375, 1.0, 0.375, 0.0, 0.625, 0.0, 0.625, 0.25, 0.375, 0.25, 0.125, 0.5, 0.375, 0.5, 0.375, 0.75, 0.125, 0.75, 0.375, 0.5, 0.625, 0.5, 0.625, 0.75, 0.375, 0.75, 0.375, 0.25, 0.625, 0.25, 0.625, 0.5, 0.375, 0.5])
me_cube_018.materials.append(mat_material_018)
me_cube_018.use_mirror_vertex_groups = False
me_cube_018.update()
me_cube_019 = bpy.data.meshes.new('Cube.019')
me_cube_019.from_pydata([(1.0, 1.0, 1.0), (1.0, 1.0, -1.0), (1.0, -1.0, 1.0), (1.0, -1.0, -1.0), (-1.0, 1.0, 1.0), (-1.0, 1.0, -1.0), (-1.0, -1.0, 1.0), (-1.0, -1.0, -1.0)], [], [(0, 4, 6, 2), (3, 2, 6, 7), (7, 6, 4, 5), (5, 1, 3, 7), (1, 0, 2, 3), (5, 4, 0, 1)])
_uv = me_cube_019.uv_layers.new(name='UVMap')
_uv.uv.foreach_set('vector', [0.625, 0.5, 0.875, 0.5, 0.875, 0.75, 0.625, 0.75, 0.375, 0.75, 0.625, 0.75, 0.625, 1.0, 0.375, 1.0, 0.375, 0.0, 0.625, 0.0, 0.625, 0.25, 0.375, 0.25, 0.125, 0.5, 0.375, 0.5, 0.375, 0.75, 0.125, 0.75, 0.375, 0.5, 0.625, 0.5, 0.625, 0.75, 0.375, 0.75, 0.375, 0.25, 0.625, 0.25, 0.625, 0.5, 0.375, 0.5])
me_cube_019.materials.append(mat_material_019)
me_cube_019.use_mirror_vertex_groups = False
me_cube_019.update()
me_cube_020 = bpy.data.meshes.new('Cube.020')
me_cube_020.from_pydata([(-1.0, -1.0, -1.0), (-1.0, -1.0, 1.0), (-1.0, 1.0, -1.0), (-1.0, 1.0, 1.0), (1.0, -1.0, -1.0), (1.0, -1.0, 1.0), (1.0, 1.0, -1.0), (1.0, 1.0, 1.0)], [], [(0, 1, 3, 2), (2, 3, 7, 6), (6, 7, 5, 4), (4, 5, 1, 0), (2, 6, 4, 0), (7, 3, 1, 5)])
_uv = me_cube_020.uv_layers.new(name='UVMap')
_uv.uv.foreach_set('vector', [0.375, 0.0, 0.625, 0.0, 0.625, 0.25, 0.375, 0.25, 0.375, 0.25, 0.625, 0.25, 0.625, 0.5, 0.375, 0.5, 0.375, 0.5, 0.625, 0.5, 0.625, 0.75, 0.375, 0.75, 0.375, 0.75, 0.625, 0.75, 0.625, 1.0, 0.375, 1.0, 0.125, 0.5, 0.375, 0.5, 0.375, 0.75, 0.125, 0.75, 0.625, 0.5, 0.875, 0.5, 0.875, 0.75, 0.625, 0.75])
me_cube_020.update()
me_cube_021 = bpy.data.meshes.new('Cube.021')
me_cube_021.from_pydata([(-1.0, -1.0, -1.0), (-1.0, -1.0, 1.0), (-1.0, 1.0, -1.0), (-1.0, 1.0, 1.0), (1.0, -1.0, -1.0), (1.0, -1.0, 1.0), (1.0, 1.0, -1.0), (1.0, 1.0, 1.0)], [], [(0, 1, 3, 2), (2, 3, 7, 6), (6, 7, 5, 4), (4, 5, 1, 0), (2, 6, 4, 0), (7, 3, 1, 5)])
_uv = me_cube_021.uv_layers.new(name='UVMap')
_uv.uv.foreach_set('vector', [0.375, 0.0, 0.625, 0.0, 0.625, 0.25, 0.375, 0.25, 0.375, 0.25, 0.625, 0.25, 0.625, 0.5, 0.375, 0.5, 0.375, 0.5, 0.625, 0.5, 0.625, 0.75, 0.375, 0.75, 0.375, 0.75, 0.625, 0.75, 0.625, 1.0, 0.375, 1.0, 0.125, 0.5, 0.375, 0.5, 0.375, 0.75, 0.125, 0.75, 0.625, 0.5, 0.875, 0.5, 0.875, 0.75, 0.625, 0.75])
me_cube_021.update()
me_cube_022 = bpy.data.meshes.new('Cube.022')
me_cube_022.from_pydata([(-1.0, -1.0, -1.0), (-1.0, -1.0, 1.0), (-1.0, 1.0, -1.0), (-1.0, 1.0, 1.0), (1.0, -1.0, -1.0), (1.0, -1.0, 1.0), (1.0, 1.0, -1.0), (1.0, 1.0, 1.0)], [], [(0, 1, 3, 2), (2, 3, 7, 6), (6, 7, 5, 4), (4, 5, 1, 0), (2, 6, 4, 0), (7, 3, 1, 5)])
_uv = me_cube_022.uv_layers.new(name='UVMap')
_uv.uv.foreach_set('vector', [0.375, 0.0, 0.625, 0.0, 0.625, 0.25, 0.375, 0.25, 0.375, 0.25, 0.625, 0.25, 0.625, 0.5, 0.375, 0.5, 0.375, 0.5, 0.625, 0.5, 0.625, 0.75, 0.375, 0.75, 0.375, 0.75, 0.625, 0.75, 0.625, 1.0, 0.375, 1.0, 0.125, 0.5, 0.375, 0.5, 0.375, 0.75, 0.125, 0.75, 0.625, 0.5, 0.875, 0.5, 0.875, 0.75, 0.625, 0.75])
me_cube_022.update()
me_cube_023 = bpy.data.meshes.new('Cube.023')
me_cube_023.from_pydata([(-1.0, -1.0, -1.0), (-1.0, -1.0, 1.0), (-1.0, 1.0, -1.0), (-1.0, 1.0, 1.0), (1.0, -1.0, -1.0), (1.0, -1.0, 1.0), (1.0, 1.0, -1.0), (1.0, 1.0, 1.0)], [], [(0, 1, 3, 2), (2, 3, 7, 6), (6, 7, 5, 4), (4, 5, 1, 0), (2, 6, 4, 0), (7, 3, 1, 5)])
_uv = me_cube_023.uv_layers.new(name='UVMap')
_uv.uv.foreach_set('vector', [0.375, 0.0, 0.625, 0.0, 0.625, 0.25, 0.375, 0.25, 0.375, 0.25, 0.625, 0.25, 0.625, 0.5, 0.375, 0.5, 0.375, 0.5, 0.625, 0.5, 0.625, 0.75, 0.375, 0.75, 0.375, 0.75, 0.625, 0.75, 0.625, 1.0, 0.375, 1.0, 0.125, 0.5, 0.375, 0.5, 0.375, 0.75, 0.125, 0.75, 0.625, 0.5, 0.875, 0.5, 0.875, 0.75, 0.625, 0.75])
me_cube_023.update()

# ---- objects
ob_cab341a = bpy.data.objects.new('cab341a', me_cube)
ob_light = bpy.data.objects.new('Light', light_light)
ob_cab341 = bpy.data.objects.new('cab341', me_cube_001)
ob_cab339 = bpy.data.objects.new('cab339', me_cube_002)
ob_cab335 = bpy.data.objects.new('cab335', me_cube_003)
ob_cab335_001 = bpy.data.objects.new('cab335.001', me_cube_004)
ob_cab343 = bpy.data.objects.new('cab343', me_cube_005)
ob_cab345 = bpy.data.objects.new('cab345', me_cube_006)
ob_cab347 = bpy.data.objects.new('cab347', me_cube_007)
ob_cab349 = bpy.data.objects.new('cab349', me_cube_008)
ob_cab351 = bpy.data.objects.new('cab351', me_cube_009)
ob_cab350 = bpy.data.objects.new('cab350', me_cube_010)
ob_cab348 = bpy.data.objects.new('cab348', me_cube_011)
ob_cab346 = bpy.data.objects.new('cab346', me_cube_012)
ob_cab344 = bpy.data.objects.new('cab344', me_cube_013)
ob_cab342 = bpy.data.objects.new('cab342', me_cube_014)
ob_cab340 = bpy.data.objects.new('cab340', me_cube_015)
ob_hallway1f3 = bpy.data.objects.new('hallway1f3', me_cube_016)
ob_stairs2f3 = bpy.data.objects.new('stairs2f3', me_cube_017)
ob_stairs1f3 = bpy.data.objects.new('stairs1f3', me_cube_018)
ob_stairs3f3 = bpy.data.objects.new('stairs3f3', me_cube_019)
ob_cab332 = bpy.data.objects.new('cab332', me_cube_020)
ob_cube = bpy.data.objects.new('Cube', me_cube_021)
ob_cube_001 = bpy.data.objects.new('Cube.001', me_cube_022)
ob_cube_002 = bpy.data.objects.new('Cube.002', me_cube_023)

# ---- transforms, parenting, visibility, modifiers, constraints
ob_cab341a.location = (0.0, 4.827, 1.0)
ob_cab341a.scale = (1.0, 2.94, 2.0)
ob_cab341a.lock_rotations_4d = False
ob_cab341a.empty_display_type = 'ARROWS'
ob_cab341a.lineart.crease_threshold = 0.0
ob_light.location = (4.076, 4.767, 5.904)
ob_light.rotation_euler = (0.6503, 0.05522, 1.866)
ob_light.lock_rotations_4d = False
ob_light.empty_display_type = 'ARROWS'
ob_light.color = (0.0, 0.0, 0.0, 0.0)
ob_light.lineart.crease_threshold = 0.0
ob_cab341.location = (-1.998, 4.827, 1.0)
ob_cab341.scale = (1.0, 2.94, 2.0)
ob_cab341.lock_rotations_4d = False
ob_cab341.empty_display_type = 'ARROWS'
ob_cab341.lineart.crease_threshold = 0.0
ob_cab339.location = (4.495, 4.827, 1.0)
ob_cab339.scale = (3.502, 2.949, 2.0)
ob_cab339.lock_rotations_4d = False
ob_cab339.empty_display_type = 'ARROWS'
ob_cab339.lineart.crease_threshold = 0.0
ob_cab335.location = (11.46, 4.827, 1.0)
ob_cab335.scale = (3.527, 2.94, 2.0)
ob_cab335.lock_rotations_4d = False
ob_cab335.empty_display_type = 'ARROWS'
ob_cab335.lineart.crease_threshold = 0.0
ob_cab335_001.location = (23.12, 4.827, 1.0)
ob_cab335_001.scale = (8.125, 2.94, 2.0)
ob_cab335_001.lock_rotations_4d = False
ob_cab335_001.empty_display_type = 'ARROWS'
ob_cab335_001.lineart.crease_threshold = 0.0
ob_cab343.location = (-5.545, 4.827, 1.0)
ob_cab343.scale = (1.0, 2.94, 2.0)
ob_cab343.lock_rotations_4d = False
ob_cab343.empty_display_type = 'ARROWS'
ob_cab343.lineart.crease_threshold = 0.0
ob_cab345.location = (-8.308, 4.827, 1.0)
ob_cab345.scale = (1.767, 2.94, 2.0)
ob_cab345.lock_rotations_4d = False
ob_cab345.empty_display_type = 'ARROWS'
ob_cab345.lineart.crease_threshold = 0.0
ob_cab347.location = (-11.88, 4.827, 1.0)
ob_cab347.scale = (1.813, 2.94, 2.0)
ob_cab347.lock_rotations_4d = False
ob_cab347.empty_display_type = 'ARROWS'
ob_cab347.lineart.crease_threshold = 0.0
ob_cab349.location = (-14.59, 4.827, 1.0)
ob_cab349.scale = (0.9, 2.94, 2.0)
ob_cab349.lock_rotations_4d = False
ob_cab349.empty_display_type = 'ARROWS'
ob_cab349.lineart.crease_threshold = 0.0
ob_cab351.location = (-16.4, 4.827, 1.0)
ob_cab351.scale = (0.9141, 2.94, 2.0)
ob_cab351.lock_rotations_4d = False
ob_cab351.empty_display_type = 'ARROWS'
ob_cab351.lineart.crease_threshold = 0.0
ob_cab350.location = (-19.45, -6.026, 1.0)
ob_cab350.scale = (1.98, 4.159, 2.0)
ob_cab350.lock_rotations_4d = False
ob_cab350.empty_display_type = 'ARROWS'
ob_cab350.lineart.crease_threshold = 0.0
ob_cab348.location = (-15.61, -6.026, 1.0)
ob_cab348.scale = (1.863, 4.159, 2.0)
ob_cab348.lock_rotations_4d = False
ob_cab348.empty_display_type = 'ARROWS'
ob_cab348.lineart.crease_threshold = 0.0
ob_cab346.location = (-11.89, -6.026, 1.0)
ob_cab346.scale = (1.884, 4.159, 2.0)
ob_cab346.lock_rotations_4d = False
ob_cab346.empty_display_type = 'ARROWS'
ob_cab346.lineart.crease_threshold = 0.0
ob_cab344.location = (-8.252, -6.026, 1.0)
ob_cab344.scale = (1.747, 4.159, 2.0)
ob_cab344.lock_rotations_4d = False
ob_cab344.empty_display_type = 'ARROWS'
ob_cab344.lineart.crease_threshold = 0.0
ob_cab342.location = (0.7233, -6.026, 1.0)
ob_cab342.scale = (7.242, 4.159, 2.0)
ob_cab342.lock_rotations_4d = False
ob_cab342.empty_display_type = 'ARROWS'
ob_cab342.lineart.crease_threshold = 0.0
ob_cab340.location = (11.72, -6.026, 1.0)
ob_cab340.scale = (3.773, 4.159, 2.0)
ob_cab340.lock_rotations_4d = False
ob_cab340.empty_display_type = 'ARROWS'
ob_cab340.lineart.crease_threshold = 0.0
ob_hallway1f3.location = (11.52, 0.0, 0.0)
ob_hallway1f3.scale = (33.16, 1.883, 1.0)
ob_hallway1f3.lock_rotations_4d = False
ob_hallway1f3.empty_display_type = 'ARROWS'
ob_hallway1f3.lineart.crease_threshold = 0.0
ob_stairs2f3.location = (-3.761, 4.827, 1.0)
ob_stairs2f3.scale = (0.7906, 2.94, 2.0)
ob_stairs2f3.lock_rotations_4d = False
ob_stairs2f3.empty_display_type = 'ARROWS'
ob_stairs2f3.lineart.crease_threshold = 0.0
ob_stairs1f3.location = (-19.49, 5.866, 1.0)
ob_stairs1f3.scale = (2.168, 1.9, 2.0)
ob_stairs1f3.lock_rotations_4d = False
ob_stairs1f3.empty_display_type = 'ARROWS'
ob_stairs1f3.lineart.crease_threshold = 0.0
ob_stairs3f3.location = (32.2, 4.827, 1.0)
ob_stairs3f3.scale = (1.0, 2.94, 2.0)
ob_stairs3f3.lock_rotations_4d = False
ob_stairs3f3.empty_display_type = 'ARROWS'
ob_stairs3f3.lineart.crease_threshold = 0.0
ob_cab332.location = (31.49, -6.026, 1.0)
ob_cab332.scale = (1.8, 4.159, 2.0)
ob_cube.location = (22.6, -6.026, 1.0)
ob_cube.scale = (7.098, 4.159, 2.0)
ob_cube_001.location = (38.89, 4.827, 1.0)
ob_cube_001.scale = (5.7, 2.94, 2.0)
ob_cube_002.location = (38.93, -6.026, 1.0)
ob_cube_002.scale = (5.65, 4.159, 2.0)

# ---- collection membership
col_collection.objects.link(ob_cab341a)
col_collection.objects.link(ob_light)
col_collection.objects.link(ob_cab341)
col_collection.objects.link(ob_cab339)
col_collection.objects.link(ob_cab335)
col_collection.objects.link(ob_cab335_001)
col_collection.objects.link(ob_cab343)
col_collection.objects.link(ob_cab345)
col_collection.objects.link(ob_cab347)
col_collection.objects.link(ob_cab349)
col_collection.objects.link(ob_cab351)
col_collection.objects.link(ob_cab350)
col_collection.objects.link(ob_cab348)
col_collection.objects.link(ob_cab346)
col_collection.objects.link(ob_cab344)
col_collection.objects.link(ob_cab342)
col_collection.objects.link(ob_cab340)
col_collection.objects.link(ob_hallway1f3)
col_collection.objects.link(ob_stairs2f3)
col_collection.objects.link(ob_stairs1f3)
col_collection.objects.link(ob_stairs3f3)
col_collection.objects.link(ob_cab332)
col_collection.objects.link(ob_cube)
col_collection.objects.link(ob_cube_001)
col_collection.objects.link(ob_cube_002)

# ---- scene / render settings (as saved in the file)
scene.frame_start = 1; scene.frame_end = 250; scene.frame_set(1)
scene.render.engine = 'BLENDER_EEVEE_NEXT'
bpy.context.view_layer.update()

# ---- added for rendering (the .blend has no active camera): camera
cam_auto = bpy.data.cameras.new('AutoCamera')
cam_auto.lens = 50.0
cam_auto.sensor_width = 36.0
cam_auto.clip_end = 1117.77
ob_auto_camera = bpy.data.objects.new('AutoCamera', cam_auto)
scene.collection.objects.link(ob_auto_camera)
ob_auto_camera.location = (75.2046, -77.6337, 51.9528)
ob_auto_camera.rotation_euler = (1.09748, -7.21219e-08, 0.694738)
scene.camera = ob_auto_camera
bpy.context.view_layer.update()
